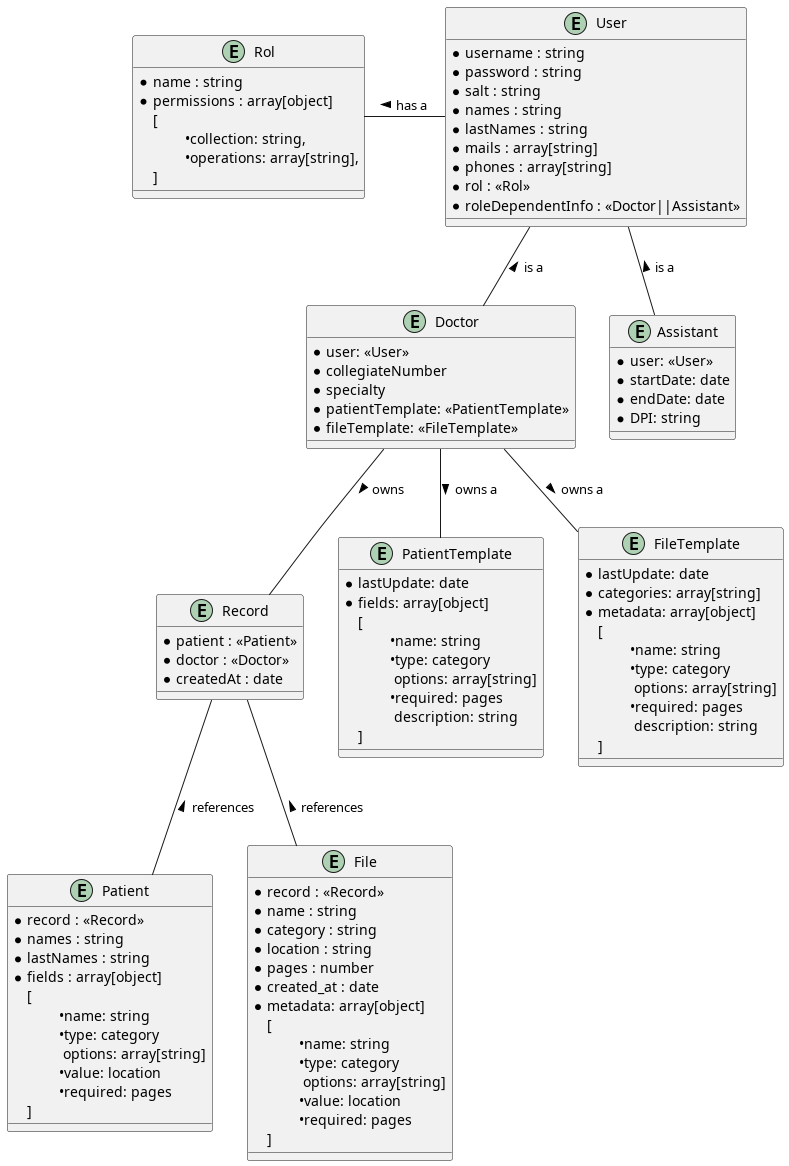

The diagram above was rendered by PlantUML. Its source (embedded in the PNG):
@startuml entity

entity Rol {
    * name : string
    * permissions : array[object]
    [
        \t•collection: string,
        \t•operations: array[string],
    ]
}

entity User {
    * username : string
    * password : string
    * salt : string
    * names : string
    * lastNames : string
    * mails : array[string]
    * phones : array[string]
    * rol : <<Rol>>
    * roleDependentInfo : <<Doctor||Assistant>>
}

entity Doctor {
    * user: <<User>>
    * collegiateNumber
    * specialty
    * patientTemplate: <<PatientTemplate>>
    * fileTemplate: <<FileTemplate>>
}

entity Assistant {
    * user: <<User>>
    * startDate: date
    * endDate: date
    * DPI: string
}

entity Record {
    * patient : <<Patient>>
    * doctor : <<Doctor>>
    * createdAt : date
}

entity PatientTemplate {
    * lastUpdate: date
    * fields: array[object]
    [
        \t•name: string
        \t•type: category
        \t options: array[string]
        \t•required: pages
        \t description: string
    ]
}

entity Patient {
    * record : <<Record>>
    * names : string
    * lastNames : string
    * fields : array[object]
    [
        \t•name: string
        \t•type: category
        \t options: array[string]
        \t•value: location
        \t•required: pages
    ]
    
}

entity FileTemplate {
    * lastUpdate: date
    * categories: array[string]
    * metadata: array[object]
    [
        \t•name: string
        \t•type: category
        \t options: array[string]
        \t•required: pages
        \t description: string
    ]
}

entity File {
    * record : <<Record>>
    * name : string
    * category : string
    * location : string
    * pages : number
    * created_at : date
    * metadata: array[object]
    [
        \t•name: string
        \t•type: category
        \t options: array[string]
        \t•value: location
        \t•required: pages
    ]
}

User -l- Rol : > has a
User -d- Doctor : < is a
User -d- Assistant : < is a

Record -u- Doctor : < owns
Record -- File  : < references
Record -- Patient : < references

Doctor -- FileTemplate : > owns a 
Doctor -- PatientTemplate : > owns a

@enduml